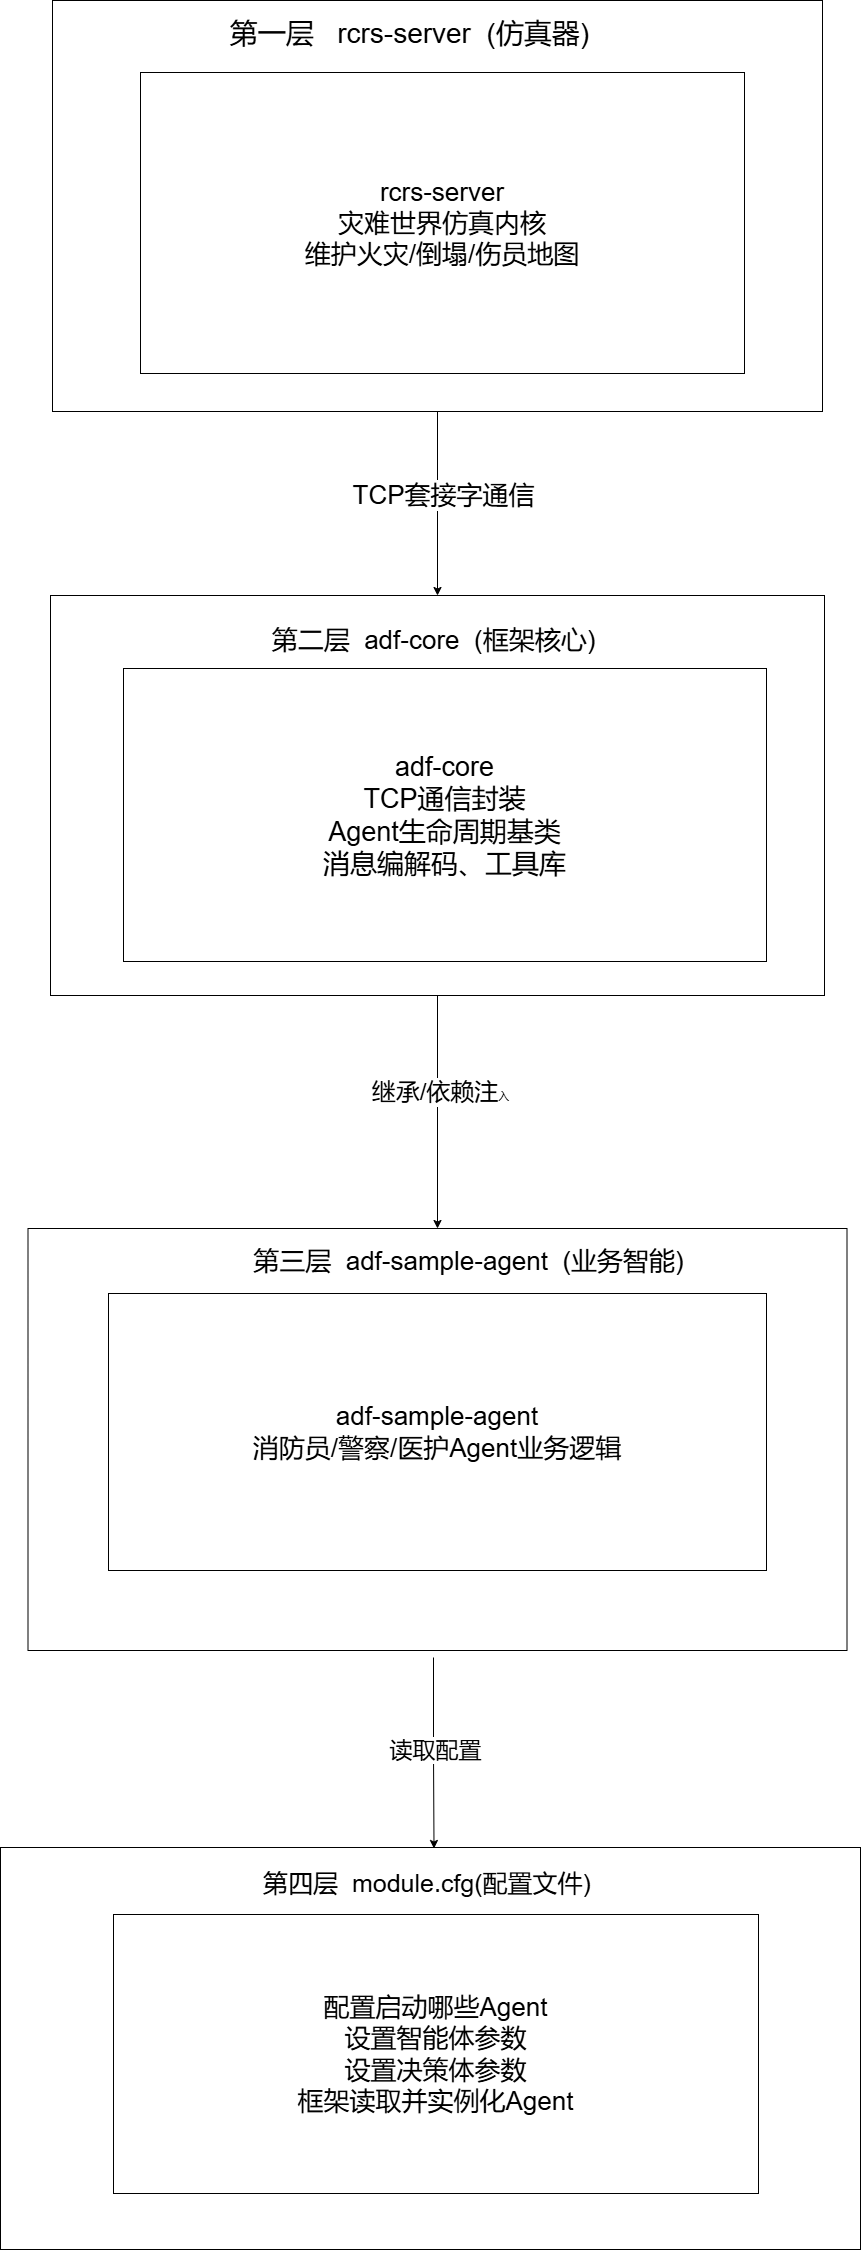

The diagram above was exported from draw.io. Its source (the exported page's mxGraphModel, read from the mxfile embedded in the PNG):
<mxGraphModel dx="3466" dy="2131" grid="0" gridSize="10" guides="1" tooltips="1" connect="1" arrows="1" fold="1" page="1" pageScale="1" pageWidth="4681" pageHeight="3300" math="0" shadow="0">
  <root>
    <mxCell id="0" />
    <mxCell id="1" parent="0" />
    <mxCell id="FRj2zdoW4xczljTADyo8-3" edge="1" parent="1" source="FRj2zdoW4xczljTADyo8-1" style="edgeStyle=orthogonalEdgeStyle;rounded=0;orthogonalLoop=1;jettySize=auto;html=1;" target="FRj2zdoW4xczljTADyo8-2" value="">
      <mxGeometry relative="1" as="geometry" />
    </mxCell>
    <mxCell id="FRj2zdoW4xczljTADyo8-8" connectable="0" parent="FRj2zdoW4xczljTADyo8-3" style="edgeLabel;html=1;align=center;verticalAlign=middle;resizable=0;points=[];" value="&lt;font style=&quot;font-size: 26px;&quot;&gt;TCP套接字通信&lt;/font&gt;" vertex="1">
      <mxGeometry relative="1" x="-0.1027" y="5" as="geometry">
        <mxPoint as="offset" />
      </mxGeometry>
    </mxCell>
    <mxCell id="FRj2zdoW4xczljTADyo8-1" parent="1" style="rounded=0;whiteSpace=wrap;html=1;" value="" vertex="1">
      <mxGeometry height="411" width="770" x="1464" y="64" as="geometry" />
    </mxCell>
    <mxCell id="FRj2zdoW4xczljTADyo8-5" edge="1" parent="1" source="FRj2zdoW4xczljTADyo8-2" style="edgeStyle=orthogonalEdgeStyle;rounded=0;orthogonalLoop=1;jettySize=auto;html=1;" target="FRj2zdoW4xczljTADyo8-4" value="">
      <mxGeometry relative="1" as="geometry" />
    </mxCell>
    <mxCell id="FRj2zdoW4xczljTADyo8-12" connectable="0" parent="FRj2zdoW4xczljTADyo8-5" style="edgeLabel;html=1;align=center;verticalAlign=middle;resizable=0;points=[];" value="&lt;font style=&quot;font-size: 24px;&quot;&gt;继承/依赖注&lt;/font&gt;入" vertex="1">
      <mxGeometry relative="1" x="-0.1724" y="2" as="geometry">
        <mxPoint as="offset" />
      </mxGeometry>
    </mxCell>
    <mxCell id="FRj2zdoW4xczljTADyo8-2" parent="1" style="rounded=0;whiteSpace=wrap;html=1;" value="" vertex="1">
      <mxGeometry height="400" width="774" x="1462" y="659" as="geometry" />
    </mxCell>
    <mxCell id="FRj2zdoW4xczljTADyo8-4" parent="1" style="rounded=0;whiteSpace=wrap;html=1;" value="" vertex="1">
      <mxGeometry height="422" width="819" x="1439.5" y="1292" as="geometry" />
    </mxCell>
    <mxCell id="FRj2zdoW4xczljTADyo8-6" parent="1" style="rounded=0;whiteSpace=wrap;html=1;" value="&lt;font style=&quot;font-size: 26px;&quot;&gt;rcrs-server&lt;/font&gt;&lt;div&gt;&lt;span style=&quot;font-size: 26px;&quot;&gt;灾难世界仿真内核&lt;/span&gt;&lt;/div&gt;&lt;div&gt;&lt;span style=&quot;font-size: 26px;&quot;&gt;维护火灾/倒塌/伤员地图&lt;/span&gt;&lt;/div&gt;" vertex="1">
      <mxGeometry height="301" width="604" x="1552" y="136" as="geometry" />
    </mxCell>
    <mxCell id="FRj2zdoW4xczljTADyo8-7" parent="1" style="text;html=1;whiteSpace=wrap;strokeColor=none;fillColor=none;align=center;verticalAlign=middle;rounded=0;" value="&lt;font style=&quot;font-size: 28px;&quot;&gt;第一层&amp;nbsp; &amp;nbsp;rcrs-server&amp;nbsp; (仿真器)&lt;/font&gt;" vertex="1">
      <mxGeometry height="30" width="543" x="1550" y="82" as="geometry" />
    </mxCell>
    <mxCell id="FRj2zdoW4xczljTADyo8-9" parent="1" style="text;html=1;whiteSpace=wrap;strokeColor=none;fillColor=none;align=center;verticalAlign=middle;rounded=0;" value="&lt;font style=&quot;font-size: 26px;&quot;&gt;第二层&amp;nbsp; adf-core&amp;nbsp; (框架核心)&lt;/font&gt;" vertex="1">
      <mxGeometry height="30" width="507" x="1592" y="689" as="geometry" />
    </mxCell>
    <mxCell id="FRj2zdoW4xczljTADyo8-10" parent="1" style="rounded=0;whiteSpace=wrap;html=1;" value="&lt;font style=&quot;font-size: 27px;&quot;&gt;adf-core&lt;/font&gt;&lt;div&gt;&lt;font style=&quot;font-size: 27px;&quot;&gt;TCP通信封装&lt;/font&gt;&lt;/div&gt;&lt;div&gt;&lt;font style=&quot;font-size: 27px;&quot;&gt;Agent生命周期基类&lt;/font&gt;&lt;/div&gt;&lt;div&gt;&lt;font style=&quot;font-size: 27px;&quot;&gt;消息编解码、工具库&lt;/font&gt;&lt;/div&gt;" vertex="1">
      <mxGeometry height="293" width="643" x="1535" y="732" as="geometry" />
    </mxCell>
    <mxCell id="FRj2zdoW4xczljTADyo8-11" parent="1" style="text;html=1;whiteSpace=wrap;strokeColor=none;fillColor=none;align=center;verticalAlign=middle;rounded=0;" value="&lt;font style=&quot;font-size: 26px;&quot;&gt;第三层&amp;nbsp; adf-sample-agent&amp;nbsp; (业务智能)&lt;/font&gt;" vertex="1">
      <mxGeometry height="30" width="639" x="1561" y="1310" as="geometry" />
    </mxCell>
    <mxCell id="FRj2zdoW4xczljTADyo8-16" edge="1" parent="1" style="edgeStyle=orthogonalEdgeStyle;rounded=0;orthogonalLoop=1;jettySize=auto;html=1;" value="">
      <mxGeometry relative="1" as="geometry">
        <mxPoint x="1845" y="1721" as="sourcePoint" />
        <mxPoint x="1845.5" y="1912" as="targetPoint" />
      </mxGeometry>
    </mxCell>
    <mxCell id="FRj2zdoW4xczljTADyo8-17" connectable="0" parent="FRj2zdoW4xczljTADyo8-16" style="edgeLabel;html=1;align=center;verticalAlign=middle;resizable=0;points=[];" value="&lt;font style=&quot;font-size: 23px;&quot;&gt;读取配置&lt;/font&gt;" vertex="1">
      <mxGeometry relative="1" x="-0.0406" y="1" as="geometry">
        <mxPoint as="offset" />
      </mxGeometry>
    </mxCell>
    <mxCell id="FRj2zdoW4xczljTADyo8-14" parent="1" style="rounded=0;whiteSpace=wrap;html=1;" value="&lt;font style=&quot;font-size: 26px;&quot;&gt;adf-sample-agent&lt;/font&gt;&lt;div&gt;&lt;font style=&quot;font-size: 26px;&quot;&gt;消防员/警察/医护Agent业务逻辑&lt;/font&gt;&lt;/div&gt;" vertex="1">
      <mxGeometry height="277" width="658" x="1520" y="1357" as="geometry" />
    </mxCell>
    <mxCell id="FRj2zdoW4xczljTADyo8-20" parent="1" style="rounded=0;whiteSpace=wrap;html=1;" value="" vertex="1">
      <mxGeometry height="402" width="860" x="1412" y="1911" as="geometry" />
    </mxCell>
    <mxCell id="FRj2zdoW4xczljTADyo8-21" parent="1" style="text;html=1;whiteSpace=wrap;strokeColor=none;fillColor=none;align=center;verticalAlign=middle;rounded=0;" value="&lt;font style=&quot;font-size: 25px;&quot;&gt;第四层&amp;nbsp; module.cfg(配置文件)&lt;/font&gt;" vertex="1">
      <mxGeometry height="30" width="366" x="1656" y="1931" as="geometry" />
    </mxCell>
    <mxCell id="FRj2zdoW4xczljTADyo8-22" parent="1" style="rounded=0;whiteSpace=wrap;html=1;" value="&lt;font style=&quot;font-size: 26px;&quot;&gt;配置启动哪些Agent&lt;/font&gt;&lt;div&gt;&lt;font style=&quot;font-size: 26px;&quot;&gt;设置智能体参数&lt;/font&gt;&lt;/div&gt;&lt;div&gt;&lt;font style=&quot;font-size: 26px;&quot;&gt;设置决策体参数&lt;/font&gt;&lt;/div&gt;&lt;div&gt;&lt;font style=&quot;font-size: 26px;&quot;&gt;框架读取并实例化Agent&lt;/font&gt;&lt;/div&gt;" vertex="1">
      <mxGeometry height="279" width="645" x="1525" y="1978" as="geometry" />
    </mxCell>
  </root>
</mxGraphModel>